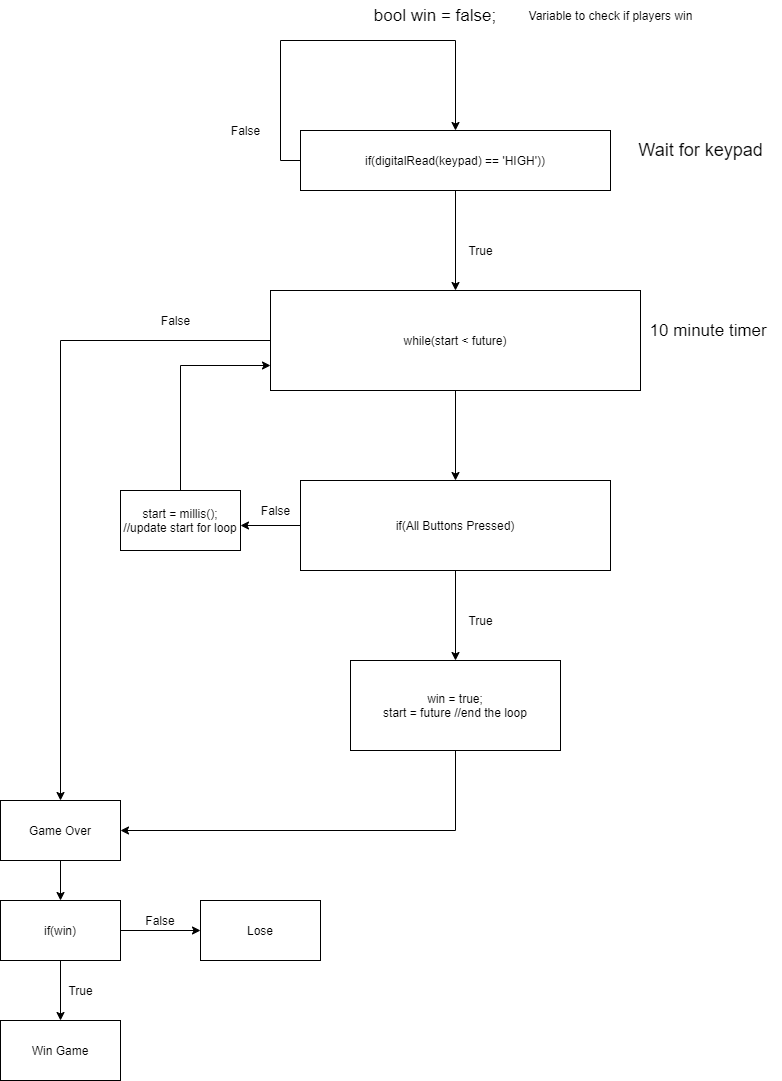

The diagram above was exported from draw.io. Its source (the exported page's mxGraphModel, read from the mxfile embedded in the PNG):
<mxGraphModel dx="1483" dy="781" grid="1" gridSize="10" guides="1" tooltips="1" connect="1" arrows="1" fold="1" page="1" pageScale="1" pageWidth="850" pageHeight="1100" math="0" shadow="0">
  <root>
    <mxCell id="0" />
    <mxCell id="1" parent="0" />
    <mxCell id="a9m3N_yirZ1vPeT93lqg-4" style="edgeStyle=orthogonalEdgeStyle;rounded=0;orthogonalLoop=1;jettySize=auto;html=1;exitX=0.5;exitY=1;exitDx=0;exitDy=0;entryX=0.5;entryY=0;entryDx=0;entryDy=0;" edge="1" parent="1" source="a9m3N_yirZ1vPeT93lqg-1" target="a9m3N_yirZ1vPeT93lqg-2">
      <mxGeometry relative="1" as="geometry" />
    </mxCell>
    <mxCell id="a9m3N_yirZ1vPeT93lqg-6" style="edgeStyle=orthogonalEdgeStyle;rounded=0;orthogonalLoop=1;jettySize=auto;html=1;exitX=0;exitY=0.5;exitDx=0;exitDy=0;" edge="1" parent="1" source="a9m3N_yirZ1vPeT93lqg-1">
      <mxGeometry relative="1" as="geometry">
        <mxPoint x="515" y="150" as="targetPoint" />
        <Array as="points">
          <mxPoint x="340" y="180" />
          <mxPoint x="340" y="60" />
          <mxPoint x="515" y="60" />
        </Array>
      </mxGeometry>
    </mxCell>
    <mxCell id="a9m3N_yirZ1vPeT93lqg-1" value="if(digitalRead(keypad) == 'HIGH'))" style="rounded=0;whiteSpace=wrap;html=1;" vertex="1" parent="1">
      <mxGeometry x="360" y="150" width="310" height="60" as="geometry" />
    </mxCell>
    <mxCell id="a9m3N_yirZ1vPeT93lqg-10" style="edgeStyle=orthogonalEdgeStyle;rounded=0;orthogonalLoop=1;jettySize=auto;html=1;exitX=0;exitY=0.5;exitDx=0;exitDy=0;entryX=0.5;entryY=0;entryDx=0;entryDy=0;" edge="1" parent="1" source="a9m3N_yirZ1vPeT93lqg-2" target="a9m3N_yirZ1vPeT93lqg-9">
      <mxGeometry relative="1" as="geometry">
        <Array as="points">
          <mxPoint x="120" y="360" />
          <mxPoint x="120" y="820" />
        </Array>
      </mxGeometry>
    </mxCell>
    <mxCell id="a9m3N_yirZ1vPeT93lqg-13" style="edgeStyle=orthogonalEdgeStyle;rounded=0;orthogonalLoop=1;jettySize=auto;html=1;exitX=0.5;exitY=1;exitDx=0;exitDy=0;entryX=0.5;entryY=0;entryDx=0;entryDy=0;" edge="1" parent="1" source="a9m3N_yirZ1vPeT93lqg-2" target="a9m3N_yirZ1vPeT93lqg-12">
      <mxGeometry relative="1" as="geometry" />
    </mxCell>
    <mxCell id="a9m3N_yirZ1vPeT93lqg-2" value="while(start &amp;lt; future)" style="rounded=0;whiteSpace=wrap;html=1;" vertex="1" parent="1">
      <mxGeometry x="330" y="310" width="370" height="100" as="geometry" />
    </mxCell>
    <mxCell id="a9m3N_yirZ1vPeT93lqg-5" value="True" style="text;html=1;align=center;verticalAlign=middle;resizable=0;points=[];autosize=1;strokeColor=none;" vertex="1" parent="1">
      <mxGeometry x="520" y="260" width="40" height="20" as="geometry" />
    </mxCell>
    <mxCell id="a9m3N_yirZ1vPeT93lqg-7" value="False" style="text;html=1;align=center;verticalAlign=middle;resizable=0;points=[];autosize=1;strokeColor=none;" vertex="1" parent="1">
      <mxGeometry x="280" y="140" width="50" height="20" as="geometry" />
    </mxCell>
    <mxCell id="a9m3N_yirZ1vPeT93lqg-8" value="&lt;font style=&quot;font-size: 18px&quot;&gt;Wait for keypad&lt;/font&gt;" style="text;html=1;align=center;verticalAlign=middle;resizable=0;points=[];autosize=1;strokeColor=none;" vertex="1" parent="1">
      <mxGeometry x="690" y="160" width="140" height="20" as="geometry" />
    </mxCell>
    <mxCell id="a9m3N_yirZ1vPeT93lqg-9" value="Game Over" style="rounded=0;whiteSpace=wrap;html=1;" vertex="1" parent="1">
      <mxGeometry x="60" y="820" width="120" height="60" as="geometry" />
    </mxCell>
    <mxCell id="a9m3N_yirZ1vPeT93lqg-11" value="False" style="text;html=1;align=center;verticalAlign=middle;resizable=0;points=[];autosize=1;strokeColor=none;" vertex="1" parent="1">
      <mxGeometry x="210" y="330" width="50" height="20" as="geometry" />
    </mxCell>
    <mxCell id="a9m3N_yirZ1vPeT93lqg-15" style="edgeStyle=orthogonalEdgeStyle;rounded=0;orthogonalLoop=1;jettySize=auto;html=1;exitX=0.5;exitY=1;exitDx=0;exitDy=0;entryX=0.5;entryY=0;entryDx=0;entryDy=0;" edge="1" parent="1" source="a9m3N_yirZ1vPeT93lqg-12" target="a9m3N_yirZ1vPeT93lqg-14">
      <mxGeometry relative="1" as="geometry" />
    </mxCell>
    <mxCell id="a9m3N_yirZ1vPeT93lqg-19" style="edgeStyle=orthogonalEdgeStyle;rounded=0;orthogonalLoop=1;jettySize=auto;html=1;exitX=0;exitY=0.5;exitDx=0;exitDy=0;" edge="1" parent="1" source="a9m3N_yirZ1vPeT93lqg-12">
      <mxGeometry relative="1" as="geometry">
        <mxPoint x="300" y="545" as="targetPoint" />
      </mxGeometry>
    </mxCell>
    <mxCell id="a9m3N_yirZ1vPeT93lqg-12" value="if(All Buttons Pressed)" style="rounded=0;whiteSpace=wrap;html=1;" vertex="1" parent="1">
      <mxGeometry x="360" y="500" width="310" height="90" as="geometry" />
    </mxCell>
    <mxCell id="a9m3N_yirZ1vPeT93lqg-20" style="edgeStyle=orthogonalEdgeStyle;rounded=0;orthogonalLoop=1;jettySize=auto;html=1;exitX=0.5;exitY=1;exitDx=0;exitDy=0;entryX=1;entryY=0.5;entryDx=0;entryDy=0;" edge="1" parent="1" source="a9m3N_yirZ1vPeT93lqg-14" target="a9m3N_yirZ1vPeT93lqg-9">
      <mxGeometry relative="1" as="geometry" />
    </mxCell>
    <mxCell id="a9m3N_yirZ1vPeT93lqg-14" value="win = true;&lt;br&gt;start = future //end the loop" style="rounded=0;whiteSpace=wrap;html=1;" vertex="1" parent="1">
      <mxGeometry x="410" y="680" width="210" height="90" as="geometry" />
    </mxCell>
    <mxCell id="a9m3N_yirZ1vPeT93lqg-17" value="&lt;font style=&quot;font-size: 17px&quot;&gt;bool win = false;&lt;/font&gt;" style="text;html=1;strokeColor=none;fillColor=none;align=center;verticalAlign=middle;whiteSpace=wrap;rounded=0;" vertex="1" parent="1">
      <mxGeometry x="370" y="20" width="250" height="30" as="geometry" />
    </mxCell>
    <mxCell id="a9m3N_yirZ1vPeT93lqg-18" value="Variable to check if players win" style="text;html=1;align=center;verticalAlign=middle;resizable=0;points=[];autosize=1;strokeColor=none;" vertex="1" parent="1">
      <mxGeometry x="580" y="25" width="180" height="20" as="geometry" />
    </mxCell>
    <mxCell id="a9m3N_yirZ1vPeT93lqg-22" style="edgeStyle=orthogonalEdgeStyle;rounded=0;orthogonalLoop=1;jettySize=auto;html=1;entryX=0;entryY=0.75;entryDx=0;entryDy=0;exitX=0.5;exitY=0;exitDx=0;exitDy=0;" edge="1" parent="1" source="a9m3N_yirZ1vPeT93lqg-21" target="a9m3N_yirZ1vPeT93lqg-2">
      <mxGeometry relative="1" as="geometry" />
    </mxCell>
    <mxCell id="a9m3N_yirZ1vPeT93lqg-21" value="start = millis();&lt;br&gt;//update start for loop" style="rounded=0;whiteSpace=wrap;html=1;" vertex="1" parent="1">
      <mxGeometry x="180" y="510" width="120" height="60" as="geometry" />
    </mxCell>
    <mxCell id="a9m3N_yirZ1vPeT93lqg-23" value="False" style="text;html=1;align=center;verticalAlign=middle;resizable=0;points=[];autosize=1;strokeColor=none;" vertex="1" parent="1">
      <mxGeometry x="310" y="520" width="50" height="20" as="geometry" />
    </mxCell>
    <mxCell id="a9m3N_yirZ1vPeT93lqg-25" value="True" style="text;html=1;align=center;verticalAlign=middle;resizable=0;points=[];autosize=1;strokeColor=none;" vertex="1" parent="1">
      <mxGeometry x="520" y="630" width="40" height="20" as="geometry" />
    </mxCell>
    <mxCell id="a9m3N_yirZ1vPeT93lqg-26" value="&lt;font style=&quot;font-size: 17px&quot;&gt;10 minute timer&amp;nbsp;&lt;/font&gt;" style="text;html=1;align=center;verticalAlign=middle;resizable=0;points=[];autosize=1;strokeColor=none;" vertex="1" parent="1">
      <mxGeometry x="700" y="340" width="140" height="20" as="geometry" />
    </mxCell>
    <mxCell id="a9m3N_yirZ1vPeT93lqg-27" value="" style="endArrow=classic;html=1;exitX=0.5;exitY=1;exitDx=0;exitDy=0;" edge="1" parent="1" source="a9m3N_yirZ1vPeT93lqg-9" target="a9m3N_yirZ1vPeT93lqg-28">
      <mxGeometry width="50" height="50" relative="1" as="geometry">
        <mxPoint x="320" y="870" as="sourcePoint" />
        <mxPoint x="120" y="940" as="targetPoint" />
      </mxGeometry>
    </mxCell>
    <mxCell id="a9m3N_yirZ1vPeT93lqg-30" value="" style="edgeStyle=orthogonalEdgeStyle;rounded=0;orthogonalLoop=1;jettySize=auto;html=1;" edge="1" parent="1" source="a9m3N_yirZ1vPeT93lqg-28" target="a9m3N_yirZ1vPeT93lqg-29">
      <mxGeometry relative="1" as="geometry" />
    </mxCell>
    <mxCell id="a9m3N_yirZ1vPeT93lqg-32" value="" style="edgeStyle=orthogonalEdgeStyle;rounded=0;orthogonalLoop=1;jettySize=auto;html=1;" edge="1" parent="1" source="a9m3N_yirZ1vPeT93lqg-28" target="a9m3N_yirZ1vPeT93lqg-31">
      <mxGeometry relative="1" as="geometry" />
    </mxCell>
    <mxCell id="a9m3N_yirZ1vPeT93lqg-28" value="if(win)" style="rounded=0;whiteSpace=wrap;html=1;" vertex="1" parent="1">
      <mxGeometry x="60" y="920" width="120" height="60" as="geometry" />
    </mxCell>
    <mxCell id="a9m3N_yirZ1vPeT93lqg-29" value="Win Game" style="rounded=0;whiteSpace=wrap;html=1;" vertex="1" parent="1">
      <mxGeometry x="60" y="1040" width="120" height="60" as="geometry" />
    </mxCell>
    <mxCell id="a9m3N_yirZ1vPeT93lqg-31" value="Lose" style="rounded=0;whiteSpace=wrap;html=1;" vertex="1" parent="1">
      <mxGeometry x="260" y="920" width="120" height="60" as="geometry" />
    </mxCell>
    <mxCell id="a9m3N_yirZ1vPeT93lqg-33" value="False" style="text;html=1;strokeColor=none;fillColor=none;align=center;verticalAlign=middle;whiteSpace=wrap;rounded=0;" vertex="1" parent="1">
      <mxGeometry x="200" y="930" width="40" height="20" as="geometry" />
    </mxCell>
    <mxCell id="a9m3N_yirZ1vPeT93lqg-34" value="True" style="text;html=1;align=center;verticalAlign=middle;resizable=0;points=[];autosize=1;strokeColor=none;" vertex="1" parent="1">
      <mxGeometry x="120" y="1000" width="40" height="20" as="geometry" />
    </mxCell>
  </root>
</mxGraphModel>